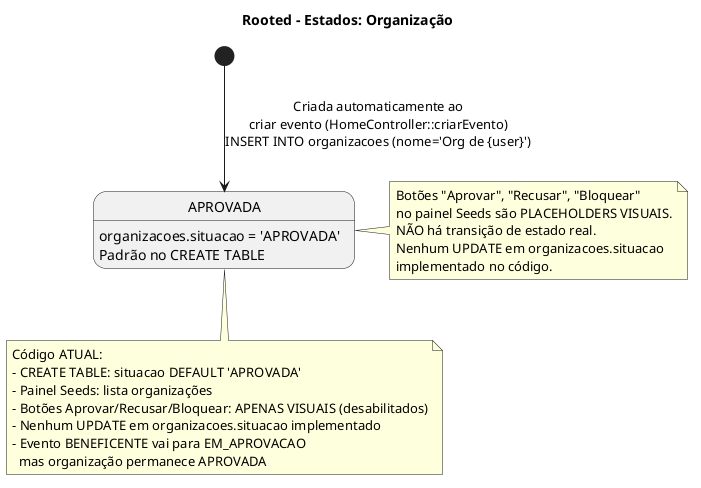

The diagram above was rendered by PlantUML. Its source (embedded in the PNG):
@startuml
title Rooted - Estados: Organização
[*] --> APROVADA : Criada automaticamente ao\ncriar evento (HomeController::criarEvento)\nINSERT INTO organizacoes (nome='Org de {user}')

state "APROVADA" as APROVADA
APROVADA : organizacoes.situacao = 'APROVADA'\nPadrão no CREATE TABLE

note right of APROVADA
  Botões "Aprovar", "Recusar", "Bloquear"
  no painel Seeds são PLACEHOLDERS VISUAIS.
  NÃO há transição de estado real.
  Nenhum UPDATE em organizacoes.situacao
  implementado no código.
end note

note bottom of APROVADA
  Código ATUAL:
  - CREATE TABLE: situacao DEFAULT 'APROVADA'
  - Painel Seeds: lista organizações
  - Botões Aprovar/Recusar/Bloquear: APENAS VISUAIS (desabilitados)
  - Nenhum UPDATE em organizacoes.situacao implementado
  - Evento BENEFICENTE vai para EM_APROVACAO
    mas organização permanece APROVADA
end note

@enduml